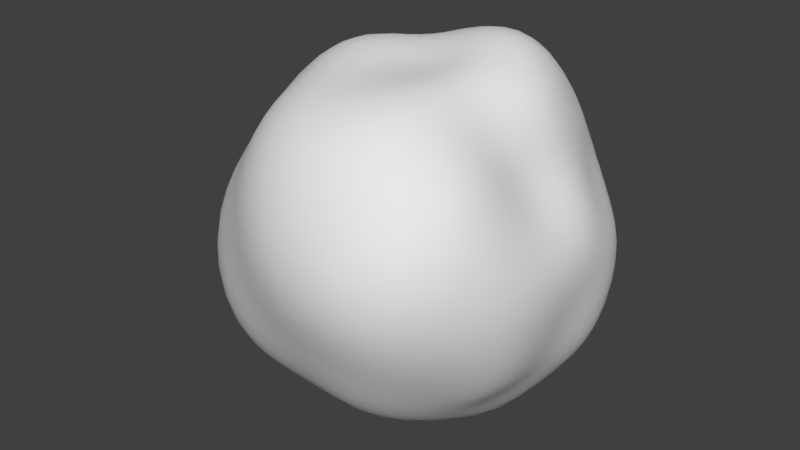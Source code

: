 # Source: fx_sphere_high.blend  (saved by Blender 2.79.0; exported with 4.5.12 LTS)
import bpy
from mathutils import Matrix  # noqa: F401  (used for matrix-valued properties, if any)

bpy.ops.wm.read_factory_settings(use_empty=True)
scene = bpy.context.scene
scene.name = 'Scene'

# ---- collections
col_collection_1 = bpy.data.collections.new('Collection 1'); scene.collection.children.link(col_collection_1)

# ---- world
world_world = bpy.data.worlds.new('World'); scene.world = world_world
world_world.color = (0.05088, 0.05088, 0.05088)
world_world.use_sun_shadow = False
world_world.sun_shadow_jitter_overblur = 0.0
world_world.cycles.sampling_method = 'MANUAL'

# ---- meshes
me_cube = bpy.data.meshes.new('Cube')
me_cube.from_pydata([(-0.77, 0.192, 2.695e-09), (-0.8194, 0.192, -0.244), (-0.7715, 0.192, -0.4803), (-0.6344, 0.192, -0.6563), (-0.818, -0.02073, -1.303e-08), (-0.7795, -0.2308, -2.965e-08), (-0.6749, -0.4091, -4.173e-08), (-0.6879, 0.192, 0.2125), (-0.6018, 0.192, 0.396), (-0.5013, 0.192, 0.5506), (-0.6763, 0.3751, 1.623e-08), (-0.5866, 0.5312, 2.886e-08), (-0.476, 0.6552, 3.693e-08), (-0.7177, 0.3836, -0.2195), (-0.6898, 0.3808, -0.4395), (-0.5882, 0.369, -0.6194), (-0.5981, 0.536, -0.1939), (-0.5708, 0.5287, -0.3856), (-0.5044, 0.5144, -0.5569), (-0.4602, 0.6441, -0.1697), (-0.4235, 0.6219, -0.3268), (-0.381, 0.6031, -0.4708), (-0.8541, -0.0282, -0.2522), (-0.8055, -0.2419, -0.2445), (-0.6971, -0.4243, -0.2308), (-0.7891, -0.01801, -0.4888), (-0.7408, -0.2193, -0.471), (-0.6487, -0.3948, -0.4449), (-0.6383, 0.003735, -0.6591), (-0.5975, -0.173, -0.6312), (-0.5349, -0.3278, -0.5954), (-0.7338, -0.00301, 0.2233), (-0.6342, 0.01498, 0.4119), (-0.5223, 0.02985, 0.5671), (-0.6955, -0.1942, 0.2177), (-0.5879, -0.1522, 0.3942), (-0.4836, -0.1209, 0.5404), (-0.6013, -0.3579, 0.206), (-0.5071, -0.2962, 0.3706), (-0.4278, -0.2522, 0.5087), (-0.6001, 0.359, 0.1913), (-0.529, 0.5061, 0.1771), (-0.4529, 0.6391, 0.1678), (-0.5198, 0.3446, 0.3551), (-0.4568, 0.4787, 0.3284), (-0.4069, 0.6104, 0.3181), (-0.4336, 0.3341, 0.4967), (-0.3783, 0.4567, 0.4564), (-0.3404, 0.5743, 0.4379), (0.1879, 0.192, 0.7695), (0.0562, 0.192, 0.7466), (-0.08878, 0.192, 0.7607), (-0.2441, 0.192, 0.7468), (0.1879, 0.06005, 0.7284), (0.1879, -0.07757, 0.7216), (0.1879, -0.2446, 0.7353), (0.3252, 0.192, 0.7789), (0.4575, 0.192, 0.741), (0.5678, 0.192, 0.6563), (0.1879, 0.3389, 0.8128), (0.1879, 0.4881, 0.7935), (0.1879, 0.6092, 0.7025), (0.05231, 0.3311, 0.7699), (-0.07796, 0.3264, 0.7311), (-0.2096, 0.3258, 0.6871), (0.05103, 0.4772, 0.7646), (-0.07322, 0.46, 0.7077), (-0.1846, 0.446, 0.6384), (0.05636, 0.6037, 0.6933), (-0.06552, 0.5836, 0.6539), (-0.1695, 0.5588, 0.5952), (0.05908, 0.05977, 0.7309), (0.05842, -0.07783, 0.7228), (0.05021, -0.2391, 0.7263), (-0.09438, 0.04931, 0.7768), (-0.09053, -0.09379, 0.7553), (-0.09241, -0.2416, 0.7248), (-0.2573, 0.04228, 0.77), (-0.2437, -0.1019, 0.7408), (-0.2275, -0.2344, 0.6942), (0.3209, 0.05549, 0.755), (0.4503, 0.05932, 0.7215), (0.552, 0.06929, 0.629), (0.321, -0.0855, 0.7436), (0.4428, -0.06967, 0.6906), (0.5316, -0.04264, 0.5885), (0.3274, -0.245, 0.7362), (0.448, -0.2101, 0.6717), (0.5355, -0.1648, 0.5785), (0.33, 0.3379, 0.8079), (0.3276, 0.4832, 0.7809), (0.3181, 0.5996, 0.6864), (0.4572, 0.3281, 0.7406), (0.4475, 0.4585, 0.7037), (0.4308, 0.5672, 0.6264), (0.5569, 0.3163, 0.6375), (0.5352, 0.429, 0.5947), (0.5135, 0.5263, 0.5411), (0.8362, 0.192, 2.695e-09), (0.8121, 0.192, 0.1522), (0.7344, 0.192, 0.2753), (0.6658, 0.192, 0.3829), (0.8365, 0.05399, -7.505e-09), (0.8369, -0.09284, -1.726e-08), (0.8242, -0.2521, -3.013e-08), (0.8116, 0.192, -0.1521), (0.7906, 0.192, -0.3032), (0.7533, 0.192, -0.4523), (0.8206, 0.3267, 1.265e-08), (0.7919, 0.4573, 2.121e-08), (0.7424, 0.5793, 3.133e-08), (0.7858, 0.3192, 0.1457), (0.7214, 0.3076, 0.2687), (0.6621, 0.301, 0.3798), (0.7346, 0.4323, 0.1356), (0.677, 0.4106, 0.2503), (0.6384, 0.4037, 0.3641), (0.687, 0.5409, 0.1312), (0.6331, 0.5062, 0.2396), (0.6046, 0.4955, 0.3476), (0.8034, 0.06108, 0.1499), (0.8019, -0.07747, 0.152), (0.8004, -0.2355, 0.1605), (0.7169, 0.07736, 0.2664), (0.7172, -0.04419, 0.2705), (0.7363, -0.1941, 0.2938), (0.6454, 0.08675, 0.3666), (0.6403, -0.02058, 0.3657), (0.6641, -0.1535, 0.3957), (0.8103, 0.05963, -0.1516), (0.7787, 0.0642, -0.2971), (0.7332, 0.06698, -0.4363), (0.8166, -0.08388, -0.1556), (0.7812, -0.07226, -0.3026), (0.7258, -0.05972, -0.4338), (0.8031, -0.2373, -0.1612), (0.7637, -0.2132, -0.3082), (0.708, -0.1846, -0.4313), (0.8171, 0.3258, -0.1532), (0.8037, 0.4622, -0.1525), (0.7541, 0.5874, -0.1486), (0.808, 0.326, -0.3116), (0.7911, 0.4605, -0.3076), (0.7343, 0.5767, -0.2927), (0.7722, 0.3258, -0.4672), (0.7494, 0.4545, -0.4526), (0.6864, 0.5533, -0.4138), (0.1879, 0.192, -0.8397), (0.3424, 0.192, -0.8782), (0.4885, 0.192, -0.8274), (0.5995, 0.192, -0.7115), (0.1879, 0.03849, -0.8496), (0.1879, -0.1151, -0.8233), (0.1879, -0.268, -0.7751), (0.04614, 0.192, -0.8047), (-0.1038, 0.192, -0.8026), (-0.2692, 0.192, -0.7907), (0.1879, 0.3286, -0.7547), (0.1879, 0.4364, -0.6533), (0.1879, 0.5255, -0.5606), (0.3278, 0.3356, -0.795), (0.4708, 0.335, -0.7786), (0.5939, 0.3286, -0.7019), (0.3094, 0.4451, -0.6776), (0.4378, 0.4485, -0.6767), (0.5605, 0.4461, -0.6386), (0.2963, 0.5308, -0.5697), (0.4058, 0.5282, -0.5604), (0.5128, 0.5255, -0.5398), (0.3416, 0.03423, -0.8744), (0.3346, -0.1139, -0.8205), (0.3306, -0.255, -0.7531), (0.4832, 0.04271, -0.8132), (0.4644, -0.0919, -0.7502), (0.4519, -0.2162, -0.6819), (0.5864, 0.05783, -0.6889), (0.564, -0.06449, -0.6446), (0.5496, -0.1793, -0.6026), (0.04158, 0.04181, -0.8318), (-0.114, 0.0394, -0.8315), (-0.2777, 0.03546, -0.8057), (0.04242, -0.1113, -0.8135), (-0.1092, -0.113, -0.8067), (-0.2657, -0.1168, -0.7789), (0.04403, -0.2586, -0.7594), (-0.0995, -0.2526, -0.7435), (-0.2468, -0.2542, -0.7273), (0.05833, 0.325, -0.7352), (0.07048, 0.4366, -0.6544), (0.08098, 0.5259, -0.5614), (-0.08413, 0.3295, -0.7482), (-0.06368, 0.4502, -0.6814), (-0.03888, 0.542, -0.5838), (-0.2477, 0.3385, -0.7534), (-0.2178, 0.4684, -0.6959), (-0.1719, 0.5613, -0.5994), (0.1879, 0.8352, 5.024e-08), (0.1879, 0.86, 0.1586), (0.1879, 0.8455, 0.3201), (0.1879, 0.7869, 0.4636), (0.3152, 0.8219, 4.926e-08), (0.446, 0.8111, 4.955e-08), (0.5648, 0.7604, 4.471e-08), (0.1879, 0.7771, -0.1392), (0.1879, 0.7183, -0.2586), (0.1879, 0.6732, -0.3757), (0.05517, 0.849, 5.126e-08), (-0.08608, 0.8496, 5.021e-08), (-0.229, 0.8212, 4.921e-08), (0.04802, 0.8858, 0.1644), (0.04796, 0.8748, 0.3341), (0.05576, 0.8002, 0.4737), (-0.09851, 0.8803, 0.1658), (-0.09346, 0.8585, 0.3307), (-0.07161, 0.777, 0.4594), (-0.2397, 0.8376, 0.1647), (-0.2243, 0.8095, 0.3217), (-0.1871, 0.738, 0.4408), (0.3177, 0.8353, 0.1526), (0.4456, 0.8105, 0.1492), (0.5521, 0.7413, 0.1406), (0.3147, 0.8101, 0.3027), (0.4346, 0.7753, 0.29), (0.5287, 0.7014, 0.2665), (0.3107, 0.7567, 0.4401), (0.4225, 0.7198, 0.4149), (0.5086, 0.6571, 0.3771), (0.306, 0.7762, -0.1388), (0.2966, 0.7203, -0.2593), (0.2924, 0.671, -0.3738), (0.4356, 0.7863, -0.1435), (0.4158, 0.7301, -0.2679), (0.3975, 0.6623, -0.3703), (0.5622, 0.7567, -0.1444), (0.5378, 0.7152, -0.2735), (0.5022, 0.6475, -0.3695), (0.06715, 0.7895, -0.1419), (-0.06062, 0.7882, -0.1439), (-0.1936, 0.7675, -0.1471), (0.07987, 0.7169, -0.2577), (-0.02838, 0.7021, -0.2542), (-0.1461, 0.691, -0.2611), (0.086, 0.6587, -0.3643), (-0.01246, 0.6409, -0.3536), (-0.1227, 0.6419, -0.3651), (0.1879, -0.8052, -7.101e-08), (0.1879, -0.7967, 0.2334), (0.1879, -0.7137, 0.4421), (0.1879, -0.5961, 0.6129), (-0.006254, -0.7745, -6.875e-08), (-0.1844, -0.7046, -6.248e-08), (-0.347, -0.6166, -5.707e-08), (0.1879, -0.7107, -0.2133), (0.1879, -0.6261, -0.3997), (0.1879, -0.5356, -0.5662), (0.3855, -0.7923, -7.006e-08), (0.5605, -0.7053, -6.473e-08), (0.6862, -0.5611, -5.297e-08), (0.3837, -0.7835, 0.2302), (0.3684, -0.6919, 0.4313), (0.3534, -0.5723, 0.5944), (0.5631, -0.7123, 0.2171), (0.5367, -0.6367, 0.41), (0.5008, -0.5159, 0.5548), (0.693, -0.5715, 0.1944), (0.6648, -0.5234, 0.3717), (0.6121, -0.4274, 0.4987), (-0.006127, -0.7744, 0.2281), (-0.1843, -0.7049, 0.2153), (-0.3382, -0.6035, 0.2024), (0.004519, -0.7059, 0.438), (-0.1682, -0.6541, 0.4186), (-0.3138, -0.5609, 0.3908), (0.01896, -0.5883, 0.6068), (-0.1411, -0.5529, 0.5835), (-0.2751, -0.4851, 0.5442), (0.009131, -0.6976, -0.2101), (0.02132, -0.6227, -0.3978), (0.03143, -0.53, -0.5617), (-0.1683, -0.666, -0.2061), (-0.1522, -0.6158, -0.3998), (-0.1283, -0.5234, -0.5607), (-0.3477, -0.6179, -0.206), (-0.3354, -0.5936, -0.4075), (-0.2913, -0.5093, -0.5633), (0.3664, -0.6966, -0.2099), (0.5289, -0.6291, -0.1973), (0.6538, -0.5119, -0.1794), (0.3491, -0.5961, -0.385), (0.4922, -0.5298, -0.3578), (0.6091, -0.4391, -0.3286), (0.3379, -0.4999, -0.5384), (0.4649, -0.4334, -0.4907), (0.5698, -0.3643, -0.449), (-0.2815, 0.6738, 0.4304), (-0.3303, 0.7239, 0.3133), (-0.3533, 0.7475, 0.1617), (-0.35, 0.7441, 4.351e-08), (-0.3185, 0.7117, -0.1514), (-0.2753, 0.6674, -0.2806), (-0.2477, 0.6391, -0.4001), (-0.2983, 0.5809, -0.5716), (-0.3789, 0.4908, -0.6663), (-0.4288, 0.3526, -0.7249), (-0.4545, 0.192, -0.7552), (-0.4564, 0.02425, -0.7575), (-0.4311, -0.1339, -0.7277), (-0.3961, -0.2733, -0.6865), (-0.4351, -0.4474, -0.5678), (-0.5091, -0.5235, -0.4196), (-0.5321, -0.5471, -0.2144), (-0.5154, -0.5299, -5.066e-08), (-0.4776, -0.4911, 0.1984), (-0.4239, -0.436, 0.369), (-0.3689, -0.3795, 0.5085), (-0.3396, -0.2292, 0.6201), (-0.3716, -0.103, 0.6577), (-0.3961, 0.03979, 0.6865), (-0.3815, 0.192, 0.6693), (-0.3319, 0.3276, 0.611), (-0.2892, 0.4443, 0.5609), (-0.2611, 0.5518, 0.5278), (0.5029, 0.6049, 0.4729), (0.421, 0.656, 0.5314), (0.3118, 0.6917, 0.5723), (0.1879, 0.7094, 0.5926), (0.06002, 0.708, 0.5909), (-0.05949, 0.685, 0.5646), (-0.1645, 0.6553, 0.5307), (-0.2348, -0.3661, 0.6392), (-0.1083, -0.4002, 0.6782), (0.03731, -0.4169, 0.6973), (0.1879, -0.426, 0.7078), (0.3379, -0.4148, 0.6949), (0.4681, -0.3677, 0.641), (0.5641, -0.3035, 0.5674), (0.6044, -0.1425, 0.4897), (0.5935, -0.02318, 0.4768), (0.6105, 0.08135, 0.4968), (0.6305, 0.192, 0.5203), (0.6205, 0.3052, 0.5086), (0.5978, 0.4094, 0.4819), (0.5716, 0.5009, 0.4511), (0.602, 0.617, -0.3809), (0.6465, 0.6627, -0.2779), (0.6679, 0.6847, -0.1436), (0.6631, 0.6797, 3.875e-08), (0.6314, 0.6472, 0.1329), (0.5913, 0.6061, 0.2451), (0.5654, 0.5794, 0.3481), (0.67, -0.3029, 0.4417), (0.7299, -0.3644, 0.3275), (0.7681, -0.4036, 0.1732), (0.7741, -0.4097, -4.178e-08), (0.7476, -0.3825, -0.1671), (0.7037, -0.3375, -0.3119), (0.6557, -0.2882, -0.4289), (0.6347, -0.1662, -0.5253), (0.6477, -0.05132, -0.5406), (0.663, 0.06784, -0.5585), (0.6824, 0.192, -0.5813), (0.6923, 0.3237, -0.593), (0.6671, 0.4454, -0.5634), (0.6117, 0.5322, -0.4982), (-0.1324, 0.612, -0.4811), (-0.01714, 0.599, -0.4662), (0.0871, 0.5972, -0.464), (0.1879, 0.6054, -0.4735), (0.291, 0.6066, -0.4749), (0.3919, 0.597, -0.4638), (0.4886, 0.5857, -0.4509), (0.5487, -0.2827, -0.5436), (0.4501, -0.3312, -0.5993), (0.3304, -0.3841, -0.6598), (0.1879, -0.4105, -0.69), (0.04119, -0.401, -0.6792), (-0.1037, -0.3908, -0.6675), (-0.2488, -0.3851, -0.6609), (-0.2271, 0.618, -0.4879), (-0.362, -0.3725, -0.6465), (-0.2381, 0.6292, 0.5008), (-0.3181, -0.3274, 0.5948), (0.565, 0.5791, -0.4434), (0.6165, -0.2479, -0.5038), (0.5493, 0.563, 0.4249), (0.6176, -0.2491, 0.5051)], [], [(0, 10, 13, 1), (1, 13, 14, 2), (2, 14, 15, 3), (3, 15, 303, 304), (10, 11, 16, 13), (13, 16, 17, 14), (14, 17, 18, 15), (15, 18, 302, 303), (11, 12, 19, 16), (16, 19, 20, 17), (17, 20, 21, 18), (18, 21, 301, 302), (12, 297, 298, 19), (19, 298, 299, 20), (20, 299, 300, 21), (21, 300, 378, 301), (0, 1, 22, 4), (4, 22, 23, 5), (5, 23, 24, 6), (6, 24, 310, 311), (1, 2, 25, 22), (22, 25, 26, 23), (23, 26, 27, 24), (24, 27, 309, 310), (2, 3, 28, 25), (25, 28, 29, 26), (26, 29, 30, 27), (27, 30, 308, 309), (3, 304, 305, 28), (28, 305, 306, 29), (29, 306, 307, 30), (30, 307, 379, 308), (0, 4, 31, 7), (7, 31, 32, 8), (8, 32, 33, 9), (9, 33, 317, 318), (4, 5, 34, 31), (31, 34, 35, 32), (32, 35, 36, 33), (33, 36, 316, 317), (5, 6, 37, 34), (34, 37, 38, 35), (35, 38, 39, 36), (36, 39, 315, 316), (6, 311, 312, 37), (37, 312, 313, 38), (38, 313, 314, 39), (39, 314, 381, 315), (0, 7, 40, 10), (10, 40, 41, 11), (11, 41, 42, 12), (12, 42, 296, 297), (7, 8, 43, 40), (40, 43, 44, 41), (41, 44, 45, 42), (42, 45, 295, 296), (8, 9, 46, 43), (43, 46, 47, 44), (44, 47, 48, 45), (45, 48, 294, 295), (9, 318, 319, 46), (46, 319, 320, 47), (47, 320, 321, 48), (48, 321, 380, 294), (49, 59, 62, 50), (50, 62, 63, 51), (51, 63, 64, 52), (52, 64, 319, 318), (59, 60, 65, 62), (62, 65, 66, 63), (63, 66, 67, 64), (64, 67, 320, 319), (60, 61, 68, 65), (65, 68, 69, 66), (66, 69, 70, 67), (67, 70, 321, 320), (61, 325, 326, 68), (68, 326, 327, 69), (69, 327, 328, 70), (70, 328, 380, 321), (49, 50, 71, 53), (53, 71, 72, 54), (54, 72, 73, 55), (55, 73, 331, 332), (50, 51, 74, 71), (71, 74, 75, 72), (72, 75, 76, 73), (73, 76, 330, 331), (51, 52, 77, 74), (74, 77, 78, 75), (75, 78, 79, 76), (76, 79, 329, 330), (52, 318, 317, 77), (77, 317, 316, 78), (78, 316, 315, 79), (79, 315, 381, 329), (49, 53, 80, 56), (56, 80, 81, 57), (57, 81, 82, 58), (58, 82, 338, 339), (53, 54, 83, 80), (80, 83, 84, 81), (81, 84, 85, 82), (82, 85, 337, 338), (54, 55, 86, 83), (83, 86, 87, 84), (84, 87, 88, 85), (85, 88, 336, 337), (55, 332, 333, 86), (86, 333, 334, 87), (87, 334, 335, 88), (88, 335, 385, 336), (49, 56, 89, 59), (59, 89, 90, 60), (60, 90, 91, 61), (61, 91, 324, 325), (56, 57, 92, 89), (89, 92, 93, 90), (90, 93, 94, 91), (91, 94, 323, 324), (57, 58, 95, 92), (92, 95, 96, 93), (93, 96, 97, 94), (94, 97, 322, 323), (58, 339, 340, 95), (95, 340, 341, 96), (96, 341, 342, 97), (97, 342, 384, 322), (98, 108, 111, 99), (99, 111, 112, 100), (100, 112, 113, 101), (101, 113, 340, 339), (108, 109, 114, 111), (111, 114, 115, 112), (112, 115, 116, 113), (113, 116, 341, 340), (109, 110, 117, 114), (114, 117, 118, 115), (115, 118, 119, 116), (116, 119, 342, 341), (110, 346, 347, 117), (117, 347, 348, 118), (118, 348, 349, 119), (119, 349, 384, 342), (98, 99, 120, 102), (102, 120, 121, 103), (103, 121, 122, 104), (104, 122, 352, 353), (99, 100, 123, 120), (120, 123, 124, 121), (121, 124, 125, 122), (122, 125, 351, 352), (100, 101, 126, 123), (123, 126, 127, 124), (124, 127, 128, 125), (125, 128, 350, 351), (101, 339, 338, 126), (126, 338, 337, 127), (127, 337, 336, 128), (128, 336, 385, 350), (98, 102, 129, 105), (105, 129, 130, 106), (106, 130, 131, 107), (107, 131, 359, 360), (102, 103, 132, 129), (129, 132, 133, 130), (130, 133, 134, 131), (131, 134, 358, 359), (103, 104, 135, 132), (132, 135, 136, 133), (133, 136, 137, 134), (134, 137, 357, 358), (104, 353, 354, 135), (135, 354, 355, 136), (136, 355, 356, 137), (137, 356, 383, 357), (98, 105, 138, 108), (108, 138, 139, 109), (109, 139, 140, 110), (110, 140, 345, 346), (105, 106, 141, 138), (138, 141, 142, 139), (139, 142, 143, 140), (140, 143, 344, 345), (106, 107, 144, 141), (141, 144, 145, 142), (142, 145, 146, 143), (143, 146, 343, 344), (107, 360, 361, 144), (144, 361, 362, 145), (145, 362, 363, 146), (146, 363, 382, 343), (147, 157, 160, 148), (148, 160, 161, 149), (149, 161, 162, 150), (150, 162, 361, 360), (157, 158, 163, 160), (160, 163, 164, 161), (161, 164, 165, 162), (162, 165, 362, 361), (158, 159, 166, 163), (163, 166, 167, 164), (164, 167, 168, 165), (165, 168, 363, 362), (159, 367, 368, 166), (166, 368, 369, 167), (167, 369, 370, 168), (168, 370, 382, 363), (147, 148, 169, 151), (151, 169, 170, 152), (152, 170, 171, 153), (153, 171, 373, 374), (148, 149, 172, 169), (169, 172, 173, 170), (170, 173, 174, 171), (171, 174, 372, 373), (149, 150, 175, 172), (172, 175, 176, 173), (173, 176, 177, 174), (174, 177, 371, 372), (150, 360, 359, 175), (175, 359, 358, 176), (176, 358, 357, 177), (177, 357, 383, 371), (147, 151, 178, 154), (154, 178, 179, 155), (155, 179, 180, 156), (156, 180, 305, 304), (151, 152, 181, 178), (178, 181, 182, 179), (179, 182, 183, 180), (180, 183, 306, 305), (152, 153, 184, 181), (181, 184, 185, 182), (182, 185, 186, 183), (183, 186, 307, 306), (153, 374, 375, 184), (184, 375, 376, 185), (185, 376, 377, 186), (186, 377, 379, 307), (147, 154, 187, 157), (157, 187, 188, 158), (158, 188, 189, 159), (159, 189, 366, 367), (154, 155, 190, 187), (187, 190, 191, 188), (188, 191, 192, 189), (189, 192, 365, 366), (155, 156, 193, 190), (190, 193, 194, 191), (191, 194, 195, 192), (192, 195, 364, 365), (156, 304, 303, 193), (193, 303, 302, 194), (194, 302, 301, 195), (195, 301, 378, 364), (196, 206, 209, 197), (197, 209, 210, 198), (198, 210, 211, 199), (199, 211, 326, 325), (206, 207, 212, 209), (209, 212, 213, 210), (210, 213, 214, 211), (211, 214, 327, 326), (207, 208, 215, 212), (212, 215, 216, 213), (213, 216, 217, 214), (214, 217, 328, 327), (208, 297, 296, 215), (215, 296, 295, 216), (216, 295, 294, 217), (217, 294, 380, 328), (196, 197, 218, 200), (200, 218, 219, 201), (201, 219, 220, 202), (202, 220, 347, 346), (197, 198, 221, 218), (218, 221, 222, 219), (219, 222, 223, 220), (220, 223, 348, 347), (198, 199, 224, 221), (221, 224, 225, 222), (222, 225, 226, 223), (223, 226, 349, 348), (199, 325, 324, 224), (224, 324, 323, 225), (225, 323, 322, 226), (226, 322, 384, 349), (196, 200, 227, 203), (203, 227, 228, 204), (204, 228, 229, 205), (205, 229, 368, 367), (200, 201, 230, 227), (227, 230, 231, 228), (228, 231, 232, 229), (229, 232, 369, 368), (201, 202, 233, 230), (230, 233, 234, 231), (231, 234, 235, 232), (232, 235, 370, 369), (202, 346, 345, 233), (233, 345, 344, 234), (234, 344, 343, 235), (235, 343, 382, 370), (196, 203, 236, 206), (206, 236, 237, 207), (207, 237, 238, 208), (208, 238, 298, 297), (203, 204, 239, 236), (236, 239, 240, 237), (237, 240, 241, 238), (238, 241, 299, 298), (204, 205, 242, 239), (239, 242, 243, 240), (240, 243, 244, 241), (241, 244, 300, 299), (205, 367, 366, 242), (242, 366, 365, 243), (243, 365, 364, 244), (244, 364, 378, 300), (245, 255, 258, 246), (246, 258, 259, 247), (247, 259, 260, 248), (248, 260, 333, 332), (255, 256, 261, 258), (258, 261, 262, 259), (259, 262, 263, 260), (260, 263, 334, 333), (256, 257, 264, 261), (261, 264, 265, 262), (262, 265, 266, 263), (263, 266, 335, 334), (257, 353, 352, 264), (264, 352, 351, 265), (265, 351, 350, 266), (266, 350, 385, 335), (245, 246, 267, 249), (249, 267, 268, 250), (250, 268, 269, 251), (251, 269, 312, 311), (246, 247, 270, 267), (267, 270, 271, 268), (268, 271, 272, 269), (269, 272, 313, 312), (247, 248, 273, 270), (270, 273, 274, 271), (271, 274, 275, 272), (272, 275, 314, 313), (248, 332, 331, 273), (273, 331, 330, 274), (274, 330, 329, 275), (275, 329, 381, 314), (245, 249, 276, 252), (252, 276, 277, 253), (253, 277, 278, 254), (254, 278, 375, 374), (249, 250, 279, 276), (276, 279, 280, 277), (277, 280, 281, 278), (278, 281, 376, 375), (250, 251, 282, 279), (279, 282, 283, 280), (280, 283, 284, 281), (281, 284, 377, 376), (251, 311, 310, 282), (282, 310, 309, 283), (283, 309, 308, 284), (284, 308, 379, 377), (245, 252, 285, 255), (255, 285, 286, 256), (256, 286, 287, 257), (257, 287, 354, 353), (252, 253, 288, 285), (285, 288, 289, 286), (286, 289, 290, 287), (287, 290, 355, 354), (253, 254, 291, 288), (288, 291, 292, 289), (289, 292, 293, 290), (290, 293, 356, 355), (254, 374, 373, 291), (291, 373, 372, 292), (292, 372, 371, 293), (293, 371, 383, 356)])
me_cube.polygons.foreach_set('use_smooth', [True] * 384)
_uv = me_cube.uv_layers.new(name='UVMap')
_uv.uv.foreach_set('vector', [0.7111, 0.5, 0.6694, 0.5, 0.6719, 0.4162, 0.7134, 0.4102, 0.7134, 0.4102, 0.6719, 0.4162, 0.6697, 0.338, 0.7112, 0.327, 0.7112, 0.327, 0.6697, 0.338, 0.6608, 0.2681, 0.7032, 0.2516, 0.7032, 0.2516, 0.6608, 0.2681, 0.6405, 0.208, 0.6864, 0.1842, 0.6694, 0.5, 0.6329, 0.5, 0.6337, 0.4246, 0.6719, 0.4162, 0.6719, 0.4162, 0.6337, 0.4246, 0.6311, 0.3535, 0.6697, 0.338, 0.6697, 0.338, 0.6311, 0.3535, 0.6234, 0.2905, 0.6608, 0.2681, 0.6608, 0.2681, 0.6234, 0.2905, 0.6046, 0.2386, 0.6405, 0.208, 0.6329, 0.5, 0.6, 0.5, 0.5987, 0.4328, 0.6337, 0.4246, 0.6337, 0.4246, 0.5987, 0.4328, 0.5951, 0.3696, 0.6311, 0.3535, 0.6311, 0.3535, 0.5951, 0.3696, 0.5897, 0.3143, 0.6234, 0.2905, 0.6234, 0.2905, 0.5897, 0.3143, 0.5755, 0.2711, 0.6046, 0.2386, 0.6, 0.5, 0.57, 0.5, 0.567, 0.439, 0.5987, 0.4328, 0.5987, 0.4328, 0.567, 0.439, 0.5623, 0.382, 0.5951, 0.3696, 0.5951, 0.3696, 0.5623, 0.382, 0.5589, 0.3318, 0.5897, 0.3143, 0.5897, 0.3143, 0.5589, 0.3318, 0.5561, 0.297, 0.5755, 0.2711, 0.7111, 0.5, 0.7134, 0.4102, 0.7553, 0.4087, 0.754, 0.5, 0.754, 0.5, 0.7553, 0.4087, 0.7964, 0.4099, 0.7958, 0.5, 0.7958, 0.5, 0.7964, 0.4099, 0.837, 0.4123, 0.8367, 0.5, 0.8367, 0.5, 0.837, 0.4123, 0.8772, 0.4128, 0.8772, 0.5, 0.7134, 0.4102, 0.7112, 0.327, 0.7536, 0.3235, 0.7553, 0.4087, 0.7553, 0.4087, 0.7536, 0.3235, 0.7958, 0.3257, 0.7964, 0.4099, 0.7964, 0.4099, 0.7958, 0.3257, 0.837, 0.3313, 0.837, 0.4123, 0.837, 0.4123, 0.837, 0.3313, 0.8772, 0.334, 0.8772, 0.4128, 0.7112, 0.327, 0.7032, 0.2516, 0.7491, 0.2449, 0.7536, 0.3235, 0.7536, 0.3235, 0.7491, 0.2449, 0.7949, 0.2477, 0.7958, 0.3257, 0.7958, 0.3257, 0.7949, 0.2477, 0.8375, 0.2583, 0.837, 0.3313, 0.837, 0.3313, 0.8375, 0.2583, 0.8772, 0.265, 0.8772, 0.334, 0.7032, 0.2516, 0.6864, 0.1842, 0.7416, 0.1728, 0.7491, 0.2449, 0.7491, 0.2449, 0.7416, 0.1728, 0.7979, 0.1767, 0.7949, 0.2477, 0.7949, 0.2477, 0.7979, 0.1767, 0.8461, 0.1946, 0.8375, 0.2583, 0.8375, 0.2583, 0.8461, 0.1946, 0.8773, 0.2155, 0.8772, 0.265, 0.7111, 0.5, 0.754, 0.5, 0.7507, 0.594, 0.7067, 0.592, 0.7067, 0.592, 0.7507, 0.594, 0.7462, 0.6833, 0.7009, 0.6783, 0.7009, 0.6783, 0.7462, 0.6833, 0.7409, 0.7628, 0.6918, 0.754, 0.6918, 0.754, 0.7409, 0.7628, 0.7341, 0.8327, 0.6758, 0.8192, 0.754, 0.5, 0.7958, 0.5, 0.7933, 0.5932, 0.7507, 0.594, 0.7507, 0.594, 0.7933, 0.5932, 0.7903, 0.6833, 0.7462, 0.6833, 0.7462, 0.6833, 0.7903, 0.6833, 0.789, 0.7628, 0.7409, 0.7628, 0.7409, 0.7628, 0.789, 0.7628, 0.793, 0.8312, 0.7341, 0.8327, 0.7958, 0.5, 0.8367, 0.5, 0.8354, 0.5912, 0.7933, 0.5932, 0.7933, 0.5932, 0.8354, 0.5912, 0.8341, 0.6792, 0.7903, 0.6833, 0.7903, 0.6833, 0.8341, 0.6792, 0.8348, 0.7538, 0.789, 0.7628, 0.789, 0.7628, 0.8348, 0.7538, 0.8445, 0.8142, 0.793, 0.8312, 0.8367, 0.5, 0.8772, 0.5, 0.8772, 0.5897, 0.8354, 0.5912, 0.8354, 0.5912, 0.8772, 0.5897, 0.8772, 0.6736, 0.8341, 0.6792, 0.8341, 0.6792, 0.8772, 0.6736, 0.8773, 0.7437, 0.8348, 0.7538, 0.8348, 0.7538, 0.8773, 0.7437, 0.8773, 0.7917, 0.8445, 0.8142, 0.7111, 0.5, 0.7067, 0.592, 0.6642, 0.585, 0.6694, 0.5, 0.6694, 0.5, 0.6642, 0.585, 0.6285, 0.5755, 0.6329, 0.5, 0.6329, 0.5, 0.6285, 0.5755, 0.5981, 0.5672, 0.6, 0.5, 0.6, 0.5, 0.5981, 0.5672, 0.5703, 0.5615, 0.57, 0.5, 0.7067, 0.592, 0.7009, 0.6783, 0.6568, 0.6648, 0.6642, 0.585, 0.6642, 0.585, 0.6568, 0.6648, 0.6213, 0.6466, 0.6285, 0.5755, 0.6285, 0.5755, 0.6213, 0.6466, 0.5936, 0.6302, 0.5981, 0.5672, 0.5981, 0.5672, 0.5936, 0.6302, 0.5681, 0.6194, 0.5703, 0.5615, 0.7009, 0.6783, 0.6918, 0.754, 0.6455, 0.7345, 0.6568, 0.6648, 0.6568, 0.6648, 0.6455, 0.7345, 0.6101, 0.7088, 0.6213, 0.6466, 0.6213, 0.6466, 0.6101, 0.7088, 0.5851, 0.6848, 0.5936, 0.6302, 0.5936, 0.6302, 0.5851, 0.6848, 0.563, 0.6695, 0.5681, 0.6194, 0.6918, 0.754, 0.6758, 0.8192, 0.626, 0.7925, 0.6455, 0.7345, 0.6455, 0.7345, 0.626, 0.7925, 0.5919, 0.759, 0.6101, 0.7088, 0.6101, 0.7088, 0.5919, 0.759, 0.5703, 0.7269, 0.5851, 0.6848, 0.5851, 0.6848, 0.5703, 0.7269, 0.5576, 0.7037, 0.563, 0.6695, 0.3767, 0.8931, 0.4194, 0.8584, 0.4751, 0.8693, 0.4547, 0.9167, 0.4547, 0.9167, 0.4751, 0.8693, 0.5373, 0.863, 0.5689, 0.9137, 0.5689, 0.9137, 0.5373, 0.863, 0.591, 0.8366, 0.6439, 0.8746, 0.6439, 0.8746, 0.591, 0.8366, 0.626, 0.7925, 0.6758, 0.8192, 0.4194, 0.8584, 0.4415, 0.8145, 0.483, 0.8216, 0.4751, 0.8693, 0.4751, 0.8693, 0.483, 0.8216, 0.5251, 0.8147, 0.5373, 0.863, 0.5373, 0.863, 0.5251, 0.8147, 0.5625, 0.7939, 0.591, 0.8366, 0.591, 0.8366, 0.5625, 0.7939, 0.5919, 0.759, 0.626, 0.7925, 0.4415, 0.8145, 0.4524, 0.7654, 0.4852, 0.7713, 0.483, 0.8216, 0.483, 0.8216, 0.4852, 0.7713, 0.5178, 0.7671, 0.5251, 0.8147, 0.5251, 0.8147, 0.5178, 0.7671, 0.5469, 0.753, 0.5625, 0.7939, 0.5625, 0.7939, 0.5469, 0.753, 0.5703, 0.7269, 0.5919, 0.759, 0.4524, 0.7654, 0.4588, 0.7162, 0.4865, 0.7208, 0.4852, 0.7713, 0.4852, 0.7713, 0.4865, 0.7208, 0.5138, 0.7189, 0.5178, 0.7671, 0.5178, 0.7671, 0.5138, 0.7189, 0.5391, 0.7119, 0.5469, 0.753, 0.5469, 0.753, 0.5391, 0.7119, 0.5576, 0.7037, 0.5703, 0.7269, 0.3767, 0.8931, 0.4547, 0.9167, 0.3759, 0.9636, 0.2992, 0.9158, 0.2992, 0.9158, 0.3759, 0.9636, 0.1025, 0.9574, 0.1877, 0.9126, 0.1877, 0.9126, 0.1025, 0.9574, 0.03294, 0.8967, 0.1043, 0.8736, 0.1043, 0.8736, 0.03294, 0.8967, 0.01421, 0.8279, 0.0661, 0.8148, 0.4547, 0.9167, 0.5689, 0.9137, 0.6734, 0.9566, 0.3759, 0.9636, 1.376, 0.9636, 0.6734, 0.9566, 0.8778, 0.9456, 1.102, 0.9574, 1.102, 0.9574, 0.8778, 0.9456, 0.9418, 0.8909, 1.033, 0.8967, 1.033, 0.8967, 0.9418, 0.8909, 0.9579, 0.8254, 1.014, 0.8279, 0.5689, 0.9137, 0.6439, 0.8746, 0.7241, 0.8961, 0.6734, 0.9566, 0.6734, 0.9566, 0.7241, 0.8961, 0.8131, 0.891, 0.8778, 0.9456, 0.8778, 0.9456, 0.8131, 0.891, 0.8774, 0.86, 0.9418, 0.8909, 0.9418, 0.8909, 0.8774, 0.86, 0.9092, 0.8098, 0.9579, 0.8254, 0.6439, 0.8746, 0.6758, 0.8192, 0.7341, 0.8327, 0.7241, 0.8961, 0.7241, 0.8961, 0.7341, 0.8327, 0.793, 0.8312, 0.8131, 0.891, 0.8131, 0.891, 0.793, 0.8312, 0.8445, 0.8142, 0.8774, 0.86, 0.8774, 0.86, 0.8445, 0.8142, 0.8773, 0.7917, 0.9092, 0.8098, 0.3767, 0.8931, 0.2992, 0.9158, 0.2773, 0.8704, 0.3349, 0.8563, 0.3349, 0.8563, 0.2773, 0.8704, 0.2708, 0.8212, 0.3132, 0.8122, 0.3132, 0.8122, 0.2708, 0.8212, 0.2699, 0.7695, 0.3019, 0.7644, 0.3019, 0.7644, 0.2699, 0.7695, 0.2711, 0.7161, 0.297, 0.7127, 0.2992, 0.9158, 0.1877, 0.9126, 0.2086, 0.8663, 0.2773, 0.8704, 0.2773, 0.8704, 0.2086, 0.8663, 0.2252, 0.8167, 0.2708, 0.8212, 0.2708, 0.8212, 0.2252, 0.8167, 0.2373, 0.7657, 0.2699, 0.7695, 0.2699, 0.7695, 0.2373, 0.7657, 0.2438, 0.7153, 0.2711, 0.7161, 0.1877, 0.9126, 0.1043, 0.8736, 0.1478, 0.8386, 0.2086, 0.8663, 0.2086, 0.8663, 0.1478, 0.8386, 0.1802, 0.7979, 0.2252, 0.8167, 0.2252, 0.8167, 0.1802, 0.7979, 0.2025, 0.7551, 0.2373, 0.7657, 0.2373, 0.7657, 0.2025, 0.7551, 0.2131, 0.7125, 0.2438, 0.7153, 0.1043, 0.8736, 0.0661, 0.8148, 0.1088, 0.7912, 0.1478, 0.8386, 0.1478, 0.8386, 0.1088, 0.7912, 0.144, 0.7618, 0.1802, 0.7979, 0.1802, 0.7979, 0.144, 0.7618, 0.1714, 0.7308, 0.2025, 0.7551, 0.2025, 0.7551, 0.1714, 0.7308, 0.189, 0.7066, 0.2131, 0.7125, 0.3767, 0.8931, 0.3349, 0.8563, 0.3769, 0.8316, 0.4194, 0.8584, 0.4194, 0.8584, 0.3769, 0.8316, 0.4052, 0.7957, 0.4415, 0.8145, 0.4415, 0.8145, 0.4052, 0.7957, 0.4224, 0.7518, 0.4524, 0.7654, 0.4524, 0.7654, 0.4224, 0.7518, 0.4326, 0.7057, 0.4588, 0.7162, 0.3349, 0.8563, 0.3132, 0.8122, 0.3491, 0.7932, 0.3769, 0.8316, 0.3769, 0.8316, 0.3491, 0.7932, 0.3769, 0.7649, 0.4052, 0.7957, 0.4052, 0.7957, 0.3769, 0.7649, 0.3966, 0.7296, 0.4224, 0.7518, 0.4224, 0.7518, 0.3966, 0.7296, 0.4092, 0.6905, 0.4326, 0.7057, 0.3132, 0.8122, 0.3019, 0.7644, 0.3322, 0.7493, 0.3491, 0.7932, 0.3491, 0.7932, 0.3322, 0.7493, 0.3575, 0.7274, 0.3769, 0.7649, 0.3769, 0.7649, 0.3575, 0.7274, 0.3769, 0.7019, 0.3966, 0.7296, 0.3966, 0.7296, 0.3769, 0.7019, 0.3896, 0.6723, 0.4092, 0.6905, 0.3019, 0.7644, 0.297, 0.7127, 0.3227, 0.7019, 0.3322, 0.7493, 0.3322, 0.7493, 0.3227, 0.7019, 0.3456, 0.6868, 0.3575, 0.7274, 0.3575, 0.7274, 0.3456, 0.6868, 0.3645, 0.6705, 0.3769, 0.7019, 0.3769, 0.7019, 0.3645, 0.6705, 0.377, 0.6577, 0.3896, 0.6723, 0.2859, 0.5, 0.3103, 0.5, 0.3114, 0.5542, 0.2869, 0.5574, 0.2869, 0.5574, 0.3114, 0.5542, 0.3141, 0.6051, 0.2907, 0.6108, 0.2907, 0.6108, 0.3141, 0.6051, 0.3179, 0.6532, 0.2947, 0.6607, 0.2947, 0.6607, 0.3179, 0.6532, 0.3227, 0.7019, 0.297, 0.7127, 0.3103, 0.5, 0.3333, 0.5, 0.3347, 0.5502, 0.3114, 0.5542, 0.3114, 0.5542, 0.3347, 0.5502, 0.3368, 0.5975, 0.3141, 0.6051, 0.3141, 0.6051, 0.3368, 0.5975, 0.3397, 0.643, 0.3179, 0.6532, 0.3179, 0.6532, 0.3397, 0.643, 0.3456, 0.6868, 0.3227, 0.7019, 0.3333, 0.5, 0.3555, 0.5, 0.3561, 0.5474, 0.3347, 0.5502, 0.3347, 0.5502, 0.3561, 0.5474, 0.3574, 0.5915, 0.3368, 0.5975, 0.3368, 0.5975, 0.3574, 0.5915, 0.3593, 0.6332, 0.3397, 0.643, 0.3397, 0.643, 0.3593, 0.6332, 0.3645, 0.6705, 0.3456, 0.6868, 0.3555, 0.5, 0.377, 0.5, 0.377, 0.5464, 0.3561, 0.5474, 0.3561, 0.5474, 0.377, 0.5464, 0.377, 0.5897, 0.3574, 0.5915, 0.3574, 0.5915, 0.377, 0.5897, 0.377, 0.6293, 0.3593, 0.6332, 0.3593, 0.6332, 0.377, 0.6293, 0.377, 0.6577, 0.3645, 0.6705, 0.2859, 0.5, 0.2869, 0.5574, 0.2621, 0.5586, 0.2603, 0.5, 0.2603, 0.5, 0.2621, 0.5586, 0.2347, 0.5594, 0.2324, 0.5, 0.2324, 0.5, 0.2347, 0.5594, 0.2045, 0.5605, 0.2028, 0.5, 0.2028, 0.5, 0.2045, 0.5605, 0.173, 0.5627, 0.1725, 0.5, 0.2869, 0.5574, 0.2907, 0.6108, 0.2671, 0.6127, 0.2621, 0.5586, 0.2621, 0.5586, 0.2671, 0.6127, 0.2402, 0.6146, 0.2347, 0.5594, 0.2347, 0.5594, 0.2402, 0.6146, 0.209, 0.6172, 0.2045, 0.5605, 0.2045, 0.5605, 0.209, 0.6172, 0.1763, 0.6215, 0.173, 0.5627, 0.2907, 0.6108, 0.2947, 0.6607, 0.2713, 0.6632, 0.2671, 0.6127, 0.2671, 0.6127, 0.2713, 0.6632, 0.2449, 0.6651, 0.2402, 0.6146, 0.2402, 0.6146, 0.2449, 0.6651, 0.2138, 0.6674, 0.209, 0.6172, 0.209, 0.6172, 0.2138, 0.6674, 0.1824, 0.6722, 0.1763, 0.6215, 0.2947, 0.6607, 0.297, 0.7127, 0.2711, 0.7161, 0.2713, 0.6632, 0.2713, 0.6632, 0.2711, 0.7161, 0.2438, 0.7153, 0.2449, 0.6651, 0.2449, 0.6651, 0.2438, 0.7153, 0.2131, 0.7125, 0.2138, 0.6674, 0.2138, 0.6674, 0.2131, 0.7125, 0.189, 0.7066, 0.1824, 0.6722, 0.2859, 0.5, 0.2603, 0.5, 0.2617, 0.4413, 0.287, 0.4426, 0.287, 0.4426, 0.2617, 0.4413, 0.2631, 0.3843, 0.2879, 0.3864, 0.2879, 0.3864, 0.2631, 0.3843, 0.2645, 0.3297, 0.2897, 0.3323, 0.2897, 0.3323, 0.2645, 0.3297, 0.2662, 0.278, 0.2937, 0.2814, 0.2603, 0.5, 0.2324, 0.5, 0.2337, 0.4404, 0.2617, 0.4413, 0.2617, 0.4413, 0.2337, 0.4404, 0.2353, 0.3828, 0.2631, 0.3843, 0.2631, 0.3843, 0.2353, 0.3828, 0.2369, 0.329, 0.2645, 0.3297, 0.2645, 0.3297, 0.2369, 0.329, 0.2374, 0.2791, 0.2662, 0.278, 0.2324, 0.5, 0.2028, 0.5, 0.2043, 0.4395, 0.2337, 0.4404, 0.2337, 0.4404, 0.2043, 0.4395, 0.2067, 0.382, 0.2353, 0.3828, 0.2353, 0.3828, 0.2067, 0.382, 0.2094, 0.3305, 0.2369, 0.329, 0.2369, 0.329, 0.2094, 0.3305, 0.2092, 0.2851, 0.2374, 0.2791, 0.2028, 0.5, 0.1725, 0.5, 0.1747, 0.4375, 0.2043, 0.4395, 0.2043, 0.4395, 0.1747, 0.4375, 0.1788, 0.379, 0.2067, 0.382, 0.2067, 0.382, 0.1788, 0.379, 0.1841, 0.3282, 0.2094, 0.3305, 0.2094, 0.3305, 0.1841, 0.3282, 0.1891, 0.2935, 0.2092, 0.2851, 0.2859, 0.5, 0.287, 0.4426, 0.3104, 0.4451, 0.3103, 0.5, 0.3103, 0.5, 0.3104, 0.4451, 0.3331, 0.4481, 0.3333, 0.5, 0.3333, 0.5, 0.3331, 0.4481, 0.3553, 0.4509, 0.3555, 0.5, 0.3555, 0.5, 0.3553, 0.4509, 0.377, 0.4526, 0.377, 0.5, 0.287, 0.4426, 0.2879, 0.3864, 0.311, 0.3907, 0.3104, 0.4451, 0.3104, 0.4451, 0.311, 0.3907, 0.3339, 0.3968, 0.3331, 0.4481, 0.3331, 0.4481, 0.3339, 0.3968, 0.356, 0.4033, 0.3553, 0.4509, 0.3553, 0.4509, 0.356, 0.4033, 0.377, 0.4072, 0.377, 0.4526, 0.2879, 0.3864, 0.2897, 0.3323, 0.3135, 0.3381, 0.311, 0.3907, 0.311, 0.3907, 0.3135, 0.3381, 0.3368, 0.3483, 0.3339, 0.3968, 0.3339, 0.3968, 0.3368, 0.3483, 0.358, 0.3603, 0.356, 0.4033, 0.356, 0.4033, 0.358, 0.3603, 0.377, 0.3676, 0.377, 0.4072, 0.2897, 0.3323, 0.2937, 0.2814, 0.3196, 0.29, 0.3135, 0.3381, 0.3135, 0.3381, 0.3196, 0.29, 0.3437, 0.3051, 0.3368, 0.3483, 0.3368, 0.3483, 0.3437, 0.3051, 0.364, 0.3246, 0.358, 0.3603, 0.358, 0.3603, 0.364, 0.3246, 0.377, 0.3404, 0.377, 0.3676, 0.3767, 0.09855, 0.4173, 0.148, 0.3769, 0.1697, 0.3313, 0.1338, 0.3313, 0.1338, 0.3769, 0.1697, 0.3484, 0.2032, 0.3096, 0.1799, 0.3096, 0.1799, 0.3484, 0.2032, 0.3304, 0.2447, 0.2993, 0.2306, 0.2993, 0.2306, 0.3304, 0.2447, 0.3196, 0.29, 0.2937, 0.2814, 0.4173, 0.148, 0.4353, 0.2001, 0.4033, 0.2148, 0.3769, 0.1697, 0.3769, 0.1697, 0.4033, 0.2148, 0.3769, 0.2378, 0.3484, 0.2032, 0.3484, 0.2032, 0.3769, 0.2378, 0.357, 0.2683, 0.3304, 0.2447, 0.3304, 0.2447, 0.357, 0.2683, 0.3437, 0.3051, 0.3196, 0.29, 0.4353, 0.2001, 0.4454, 0.2493, 0.419, 0.2603, 0.4033, 0.2148, 0.4033, 0.2148, 0.419, 0.2603, 0.3957, 0.2773, 0.3769, 0.2378, 0.3769, 0.2378, 0.3957, 0.2773, 0.3769, 0.2982, 0.357, 0.2683, 0.357, 0.2683, 0.3769, 0.2982, 0.364, 0.3246, 0.3437, 0.3051, 0.4454, 0.2493, 0.4521, 0.2958, 0.4288, 0.3044, 0.419, 0.2603, 0.419, 0.2603, 0.4288, 0.3044, 0.4075, 0.3166, 0.3957, 0.2773, 0.3957, 0.2773, 0.4075, 0.3166, 0.3893, 0.3301, 0.3769, 0.2982, 0.3769, 0.2982, 0.3893, 0.3301, 0.377, 0.3404, 0.364, 0.3246, 0.3767, 0.09855, 0.3313, 0.1338, 0.2659, 0.1191, 0.2822, 0.07067, 0.2822, 0.07067, 0.2659, 0.1191, 0.1978, 0.1295, 0.1625, 0.08323, 0.1625, 0.08323, 0.1978, 0.1295, 0.1454, 0.1611, 0.0973, 0.1272, 0.0973, 0.1272, 0.1454, 0.1611, 0.1131, 0.2085, 0.06832, 0.1844, 0.3313, 0.1338, 0.3096, 0.1799, 0.264, 0.1712, 0.2659, 0.1191, 0.2659, 0.1191, 0.264, 0.1712, 0.2189, 0.1792, 0.1978, 0.1295, 0.1978, 0.1295, 0.2189, 0.1792, 0.179, 0.2017, 0.1454, 0.1611, 0.1454, 0.1611, 0.179, 0.2017, 0.149, 0.2389, 0.1131, 0.2085, 0.3096, 0.1799, 0.2993, 0.2306, 0.2656, 0.2252, 0.264, 0.1712, 0.264, 0.1712, 0.2656, 0.2252, 0.2319, 0.2298, 0.2189, 0.1792, 0.2189, 0.1792, 0.2319, 0.2298, 0.1998, 0.2434, 0.179, 0.2017, 0.179, 0.2017, 0.1998, 0.2434, 0.1743, 0.2702, 0.149, 0.2389, 0.2993, 0.2306, 0.2937, 0.2814, 0.2662, 0.278, 0.2656, 0.2252, 0.2656, 0.2252, 0.2662, 0.278, 0.2374, 0.2791, 0.2319, 0.2298, 0.2319, 0.2298, 0.2374, 0.2791, 0.2092, 0.2851, 0.1998, 0.2434, 0.1998, 0.2434, 0.2092, 0.2851, 0.1891, 0.2935, 0.1743, 0.2702, 0.3767, 0.09855, 0.2822, 0.07067, 0.3754, 0.02253, 0.4625, 0.07659, 0.4625, 0.07659, 0.3754, 0.02253, 0.6971, 0.04587, 0.5789, 0.08452, 0.5789, 0.08452, 0.6971, 0.04587, 0.7298, 0.1065, 0.6514, 0.1261, 0.6514, 0.1261, 0.7298, 0.1065, 0.7416, 0.1728, 0.6864, 0.1842, 0.2822, 0.07067, 0.1625, 0.08323, 0.05796, 0.04627, 0.3754, 0.02253, 1.375, 0.02253, 1.058, 0.04627, 0.8777, 0.06123, 0.6971, 0.04587, 0.6971, 0.04587, 0.8777, 0.06123, 0.8159, 0.1135, 0.7298, 0.1065, 0.7298, 0.1065, 0.8159, 0.1135, 0.7979, 0.1767, 0.7416, 0.1728, 0.1625, 0.08323, 0.0973, 0.1272, 0.02684, 0.1059, 0.05796, 0.04627, 1.058, 0.04627, 1.027, 0.1059, 0.9403, 0.1115, 0.8777, 0.06123, 0.8777, 0.06123, 0.9403, 0.1115, 0.8774, 0.1443, 0.8159, 0.1135, 0.8159, 0.1135, 0.8774, 0.1443, 0.8461, 0.1946, 0.7979, 0.1767, 0.0973, 0.1272, 0.06832, 0.1844, 0.01629, 0.1705, 0.02684, 0.1059, 1.027, 0.1059, 1.016, 0.1705, 0.9587, 0.1734, 0.9403, 0.1115, 0.9403, 0.1115, 0.9587, 0.1734, 0.9087, 0.1931, 0.8774, 0.1443, 0.8774, 0.1443, 0.9087, 0.1931, 0.8773, 0.2155, 0.8461, 0.1946, 0.3767, 0.09855, 0.4625, 0.07659, 0.4717, 0.1343, 0.4173, 0.148, 0.4173, 0.148, 0.4717, 0.1343, 0.4745, 0.1892, 0.4353, 0.2001, 0.4353, 0.2001, 0.4745, 0.1892, 0.4757, 0.2415, 0.4454, 0.2493, 0.4454, 0.2493, 0.4757, 0.2415, 0.4769, 0.2913, 0.4521, 0.2958, 0.4625, 0.07659, 0.5789, 0.08452, 0.5398, 0.1358, 0.4717, 0.1343, 0.4717, 0.1343, 0.5398, 0.1358, 0.5224, 0.1873, 0.4745, 0.1892, 0.4745, 0.1892, 0.5224, 0.1873, 0.5114, 0.2386, 0.4757, 0.2415, 0.4757, 0.2415, 0.5114, 0.2386, 0.5046, 0.2896, 0.4769, 0.2913, 0.5789, 0.08452, 0.6514, 0.1261, 0.6005, 0.1617, 0.5398, 0.1358, 0.5398, 0.1358, 0.6005, 0.1617, 0.5693, 0.2033, 0.5224, 0.1873, 0.5224, 0.1873, 0.5693, 0.2033, 0.5473, 0.2467, 0.5114, 0.2386, 0.5114, 0.2386, 0.5473, 0.2467, 0.5339, 0.2915, 0.5046, 0.2896, 0.6514, 0.1261, 0.6864, 0.1842, 0.6405, 0.208, 0.6005, 0.1617, 0.6005, 0.1617, 0.6405, 0.208, 0.6046, 0.2386, 0.5693, 0.2033, 0.5693, 0.2033, 0.6046, 0.2386, 0.5755, 0.2711, 0.5473, 0.2467, 0.5473, 0.2467, 0.5755, 0.2711, 0.5561, 0.297, 0.5339, 0.2915, 0.4648, 0.5, 0.4897, 0.5, 0.4914, 0.5583, 0.4658, 0.5567, 0.4658, 0.5567, 0.4914, 0.5583, 0.4913, 0.6159, 0.4652, 0.6127, 0.4652, 0.6127, 0.4913, 0.6159, 0.4889, 0.6698, 0.4627, 0.6656, 0.4627, 0.6656, 0.4889, 0.6698, 0.4865, 0.7208, 0.4588, 0.7162, 0.4897, 0.5, 0.5161, 0.5, 0.5177, 0.5589, 0.4914, 0.5583, 0.4914, 0.5583, 0.5177, 0.5589, 0.5173, 0.6164, 0.4913, 0.6159, 0.4913, 0.6159, 0.5173, 0.6164, 0.5146, 0.6694, 0.4889, 0.6698, 0.4889, 0.6698, 0.5146, 0.6694, 0.5138, 0.7189, 0.4865, 0.7208, 0.5161, 0.5, 0.5433, 0.5, 0.5444, 0.5595, 0.5177, 0.5589, 0.5177, 0.5589, 0.5444, 0.5595, 0.543, 0.6164, 0.5173, 0.6164, 0.5173, 0.6164, 0.543, 0.6164, 0.5395, 0.6671, 0.5146, 0.6694, 0.5146, 0.6694, 0.5395, 0.6671, 0.5391, 0.7119, 0.5138, 0.7189, 0.5433, 0.5, 0.57, 0.5, 0.5703, 0.5615, 0.5444, 0.5595, 0.5444, 0.5595, 0.5703, 0.5615, 0.5681, 0.6194, 0.543, 0.6164, 0.543, 0.6164, 0.5681, 0.6194, 0.563, 0.6695, 0.5395, 0.6671, 0.5395, 0.6671, 0.563, 0.6695, 0.5576, 0.7037, 0.5391, 0.7119, 0.4648, 0.5, 0.4658, 0.5567, 0.4422, 0.5538, 0.4417, 0.5, 0.4417, 0.5, 0.4422, 0.5538, 0.42, 0.5509, 0.42, 0.5, 0.42, 0.5, 0.42, 0.5509, 0.3981, 0.548, 0.3983, 0.5, 0.3983, 0.5, 0.3981, 0.548, 0.377, 0.5464, 0.377, 0.5, 0.4658, 0.5567, 0.4652, 0.6127, 0.441, 0.6067, 0.4422, 0.5538, 0.4422, 0.5538, 0.441, 0.6067, 0.4187, 0.6004, 0.42, 0.5509, 0.42, 0.5509, 0.4187, 0.6004, 0.3972, 0.5938, 0.3981, 0.548, 0.3981, 0.548, 0.3972, 0.5938, 0.377, 0.5897, 0.377, 0.5464, 0.4652, 0.6127, 0.4627, 0.6656, 0.438, 0.6571, 0.441, 0.6067, 0.441, 0.6067, 0.438, 0.6571, 0.4155, 0.6469, 0.4187, 0.6004, 0.4187, 0.6004, 0.4155, 0.6469, 0.3952, 0.6356, 0.3972, 0.5938, 0.3972, 0.5938, 0.3952, 0.6356, 0.377, 0.6293, 0.377, 0.5897, 0.4627, 0.6656, 0.4588, 0.7162, 0.4326, 0.7057, 0.438, 0.6571, 0.438, 0.6571, 0.4326, 0.7057, 0.4092, 0.6905, 0.4155, 0.6469, 0.4155, 0.6469, 0.4092, 0.6905, 0.3896, 0.6723, 0.3952, 0.6356, 0.3952, 0.6356, 0.3896, 0.6723, 0.377, 0.6577, 0.377, 0.6293, 0.4648, 0.5, 0.4417, 0.5, 0.4402, 0.4475, 0.4622, 0.4451, 0.4622, 0.4451, 0.4402, 0.4475, 0.4378, 0.3977, 0.4593, 0.3933, 0.4593, 0.3933, 0.4378, 0.3977, 0.4346, 0.3497, 0.4567, 0.343, 0.4567, 0.343, 0.4346, 0.3497, 0.4288, 0.3044, 0.4521, 0.2958, 0.4417, 0.5, 0.42, 0.5, 0.4195, 0.4496, 0.4402, 0.4475, 0.4402, 0.4475, 0.4195, 0.4496, 0.4176, 0.4017, 0.4378, 0.3977, 0.4378, 0.3977, 0.4176, 0.4017, 0.414, 0.3577, 0.4346, 0.3497, 0.4346, 0.3497, 0.414, 0.3577, 0.4075, 0.3166, 0.4288, 0.3044, 0.42, 0.5, 0.3983, 0.5, 0.3983, 0.4516, 0.4195, 0.4496, 0.4195, 0.4496, 0.3983, 0.4516, 0.3974, 0.4056, 0.4176, 0.4017, 0.4176, 0.4017, 0.3974, 0.4056, 0.395, 0.3652, 0.414, 0.3577, 0.414, 0.3577, 0.395, 0.3652, 0.3893, 0.3301, 0.4075, 0.3166, 0.3983, 0.5, 0.377, 0.5, 0.377, 0.4526, 0.3983, 0.4516, 0.3983, 0.4516, 0.377, 0.4526, 0.377, 0.4072, 0.3974, 0.4056, 0.3974, 0.4056, 0.377, 0.4072, 0.377, 0.3676, 0.395, 0.3652, 0.395, 0.3652, 0.377, 0.3676, 0.377, 0.3404, 0.3893, 0.3301, 0.4648, 0.5, 0.4622, 0.4451, 0.4865, 0.4436, 0.4897, 0.5, 0.4897, 0.5, 0.4865, 0.4436, 0.5122, 0.4427, 0.5161, 0.5, 0.5161, 0.5, 0.5122, 0.4427, 0.5393, 0.4415, 0.5433, 0.5, 0.5433, 0.5, 0.5393, 0.4415, 0.567, 0.439, 0.57, 0.5, 0.4622, 0.4451, 0.4593, 0.3933, 0.4823, 0.3908, 0.4865, 0.4436, 0.4865, 0.4436, 0.4823, 0.3908, 0.5064, 0.3895, 0.5122, 0.4427, 0.5122, 0.4427, 0.5064, 0.3895, 0.5332, 0.3873, 0.5393, 0.4415, 0.5393, 0.4415, 0.5332, 0.3873, 0.5623, 0.382, 0.567, 0.439, 0.4593, 0.3933, 0.4567, 0.343, 0.4793, 0.3403, 0.4823, 0.3908, 0.4823, 0.3908, 0.4793, 0.3403, 0.5031, 0.3395, 0.5064, 0.3895, 0.5064, 0.3895, 0.5031, 0.3395, 0.5301, 0.3378, 0.5332, 0.3873, 0.5332, 0.3873, 0.5301, 0.3378, 0.5589, 0.3318, 0.5623, 0.382, 0.4567, 0.343, 0.4521, 0.2958, 0.4769, 0.2913, 0.4793, 0.3403, 0.4793, 0.3403, 0.4769, 0.2913, 0.5046, 0.2896, 0.5031, 0.3395, 0.5031, 0.3395, 0.5046, 0.2896, 0.5339, 0.2915, 0.5301, 0.3378, 0.5301, 0.3378, 0.5339, 0.2915, 0.5561, 0.297, 0.5589, 0.3318, 0.03648, 0.5, 0.07208, 0.5, 0.07248, 0.5821, 0.03686, 0.5884, 0.03686, 0.5884, 0.07248, 0.5821, 0.07787, 0.6601, 0.04097, 0.6718, 0.04097, 0.6718, 0.07787, 0.6601, 0.08804, 0.7304, 0.0486, 0.7469, 0.0486, 0.7469, 0.08804, 0.7304, 0.1088, 0.7912, 0.0661, 0.8148, 0.07208, 0.5, 0.1069, 0.5, 0.1065, 0.5747, 0.07248, 0.5821, 0.07248, 0.5821, 0.1065, 0.5747, 0.1115, 0.6457, 0.07787, 0.6601, 0.07787, 0.6601, 0.1115, 0.6457, 0.1226, 0.7092, 0.08804, 0.7304, 0.08804, 0.7304, 0.1226, 0.7092, 0.144, 0.7618, 0.1088, 0.7912, 0.1069, 0.5, 0.1409, 0.5, 0.1402, 0.5678, 0.1065, 0.5747, 0.1065, 0.5747, 0.1402, 0.5678, 0.1438, 0.6317, 0.1115, 0.6457, 0.1115, 0.6457, 0.1438, 0.6317, 0.153, 0.6875, 0.1226, 0.7092, 0.1226, 0.7092, 0.153, 0.6875, 0.1714, 0.7308, 0.144, 0.7618, 0.1409, 0.5, 0.1725, 0.5, 0.173, 0.5627, 0.1402, 0.5678, 0.1402, 0.5678, 0.173, 0.5627, 0.1763, 0.6215, 0.1438, 0.6317, 0.1438, 0.6317, 0.1763, 0.6215, 0.1824, 0.6722, 0.153, 0.6875, 0.153, 0.6875, 0.1824, 0.6722, 0.189, 0.7066, 0.1714, 0.7308, 1.036, 0.5, 1.037, 0.5884, 0.9987, 0.5912, 0.9987, 0.5, 0.9987, 0.5, 0.9987, 0.5912, 0.9593, 0.5915, 0.9593, 0.5, 0.9593, 0.5, 0.9593, 0.5915, 0.9187, 0.5906, 0.9184, 0.5, 0.9184, 0.5, 0.9187, 0.5906, 0.8772, 0.5897, 0.8772, 0.5, 1.037, 0.5884, 1.041, 0.6718, 1.001, 0.6768, 0.9987, 0.5912, 0.9987, 0.5912, 1.001, 0.6768, 0.9599, 0.6766, 0.9593, 0.5915, 0.9593, 0.5915, 0.9599, 0.6766, 0.9188, 0.6739, 0.9187, 0.5906, 0.9187, 0.5906, 0.9188, 0.6739, 0.8772, 0.6736, 0.8772, 0.5897, 0.04097, 0.6718, 0.0486, 0.7469, 0.005128, 0.7548, 0.001019, 0.6768, 1.001, 0.6768, 1.005, 0.7548, 0.9602, 0.7536, 0.9599, 0.6766, 0.9599, 0.6766, 0.9602, 0.7536, 0.9179, 0.7461, 0.9188, 0.6739, 0.9188, 0.6739, 0.9179, 0.7461, 0.8773, 0.7437, 0.8772, 0.6736, 0.0486, 0.7469, 0.0661, 0.8148, 0.01421, 0.8279, 0.005128, 0.7548, 1.005, 0.7548, 1.014, 0.8279, 0.9579, 0.8254, 0.9602, 0.7536, 0.9602, 0.7536, 0.9579, 0.8254, 0.9092, 0.8098, 0.9179, 0.7461, 0.9179, 0.7461, 0.9092, 0.8098, 0.8773, 0.7917, 0.8773, 0.7437, 1.036, 0.5, 0.9987, 0.5, 1.002, 0.4069, 1.041, 0.4101, 0.04114, 0.4101, 0.002083, 0.4069, 0.005446, 0.3191, 0.0464, 0.3253, 0.0464, 0.3253, 0.005446, 0.3191, 0.009429, 0.241, 0.05369, 0.2504, 0.05369, 0.2504, 0.009429, 0.241, 0.01629, 0.1705, 0.06832, 0.1844, 0.9987, 0.5, 0.9593, 0.5, 0.9606, 0.4072, 1.002, 0.4069, 1.002, 0.4069, 0.9606, 0.4072, 0.9614, 0.321, 1.005, 0.3191, 1.005, 0.3191, 0.9614, 0.321, 0.9617, 0.2437, 1.009, 0.241, 1.009, 0.241, 0.9617, 0.2437, 0.9587, 0.1734, 1.016, 0.1705, 0.9593, 0.5, 0.9184, 0.5, 0.9184, 0.41, 0.9606, 0.4072, 0.9606, 0.4072, 0.9184, 0.41, 0.9181, 0.3285, 0.9614, 0.321, 0.9614, 0.321, 0.9181, 0.3285, 0.9173, 0.2565, 0.9617, 0.2437, 0.9617, 0.2437, 0.9173, 0.2565, 0.9087, 0.1931, 0.9587, 0.1734, 0.9184, 0.5, 0.8772, 0.5, 0.8772, 0.4128, 0.9184, 0.41, 0.9184, 0.41, 0.8772, 0.4128, 0.8772, 0.334, 0.9181, 0.3285, 0.9181, 0.3285, 0.8772, 0.334, 0.8772, 0.265, 0.9173, 0.2565, 0.9173, 0.2565, 0.8772, 0.265, 0.8773, 0.2155, 0.9087, 0.1931, 0.03648, 0.5, 0.04114, 0.4101, 0.07707, 0.417, 0.07208, 0.5, 0.07208, 0.5, 0.07707, 0.417, 0.1113, 0.425, 0.1069, 0.5, 0.1069, 0.5, 0.1113, 0.425, 0.1443, 0.4323, 0.1409, 0.5, 0.1409, 0.5, 0.1443, 0.4323, 0.1747, 0.4375, 0.1725, 0.5, 0.04114, 0.4101, 0.0464, 0.3253, 0.08431, 0.3382, 0.07707, 0.417, 0.07707, 0.417, 0.08431, 0.3382, 0.1191, 0.3538, 0.1113, 0.425, 0.1113, 0.425, 0.1191, 0.3538, 0.1506, 0.3687, 0.1443, 0.4323, 0.1443, 0.4323, 0.1506, 0.3687, 0.1788, 0.379, 0.1747, 0.4375, 0.0464, 0.3253, 0.05369, 0.2504, 0.0946, 0.2681, 0.08431, 0.3382, 0.08431, 0.3382, 0.0946, 0.2681, 0.1306, 0.2907, 0.1191, 0.3538, 0.1191, 0.3538, 0.1306, 0.2907, 0.1595, 0.3135, 0.1506, 0.3687, 0.1506, 0.3687, 0.1595, 0.3135, 0.1841, 0.3282, 0.1788, 0.379, 0.05369, 0.2504, 0.06832, 0.1844, 0.1131, 0.2085, 0.0946, 0.2681, 0.0946, 0.2681, 0.1131, 0.2085, 0.149, 0.2389, 0.1306, 0.2907, 0.1306, 0.2907, 0.149, 0.2389, 0.1743, 0.2702, 0.1595, 0.3135, 0.1595, 0.3135, 0.1743, 0.2702, 0.1891, 0.2935, 0.1841, 0.3282])
me_cube.use_remesh_preserve_volume = False
me_cube.use_remesh_preserve_attributes = False
me_cube.use_mirror_vertex_groups = False
me_cube.update()

# ---- objects
ob_fx_sphere_high = bpy.data.objects.new('fx sphere high', me_cube)

# ---- transforms, parenting, visibility, modifiers, constraints
ob_fx_sphere_high.location = (0.0, 0.0, 0.0)
ob_fx_sphere_high.lineart.crease_threshold = 0.0
_m = ob_fx_sphere_high.modifiers.new('Subsurf', 'SUBSURF')
_m.uv_smooth = 'PRESERVE_CORNERS'
_m.quality = 1
_m.render_levels = 1
_m.show_only_control_edges = False

# ---- collection membership
col_collection_1.objects.link(ob_fx_sphere_high)

# ---- scene / render settings (as saved in the file)
scene.frame_start = 1; scene.frame_end = 250; scene.frame_set(1)
scene.render.engine = 'BLENDER_EEVEE_NEXT'
scene.render.resolution_percentage = 50
scene.render.dither_intensity = 0.0
scene.cycles.use_denoising = False
scene.cycles.samples = 128
scene.cycles.sampling_pattern = 'TABULATED_SOBOL'
scene.cycles.use_adaptive_sampling = False
scene.cycles.use_light_tree = False
scene.cycles.blur_glossy = 0.0
scene.cycles.sample_clamp_indirect = 0.0
scene.view_settings.view_transform = 'Standard'
bpy.context.view_layer.update()

# ---- added for rendering (the .blend has no active camera and no usable light): camera, sun
cam_auto = bpy.data.cameras.new('AutoCamera')
cam_auto.lens = 50.0
cam_auto.sensor_width = 36.0
cam_auto.clip_end = 1000.0
ob_auto_camera = bpy.data.objects.new('AutoCamera', cam_auto)
scene.collection.objects.link(ob_auto_camera)
ob_auto_camera.location = (2.70131, -3.21161, 2.13526)
ob_auto_camera.rotation_euler = (1.09748, -7.21219e-08, 0.694738)
scene.camera = ob_auto_camera
light_auto_sun = bpy.data.lights.new('AutoSun', 'SUN')
light_auto_sun.energy = 3.0
light_auto_sun.angle = 0.0523599
ob_auto_sun = bpy.data.objects.new('AutoSun', light_auto_sun)
scene.collection.objects.link(ob_auto_sun)
ob_auto_sun.rotation_euler = (0.872665, 0.174533, 0.523599)
bpy.context.view_layer.update()
